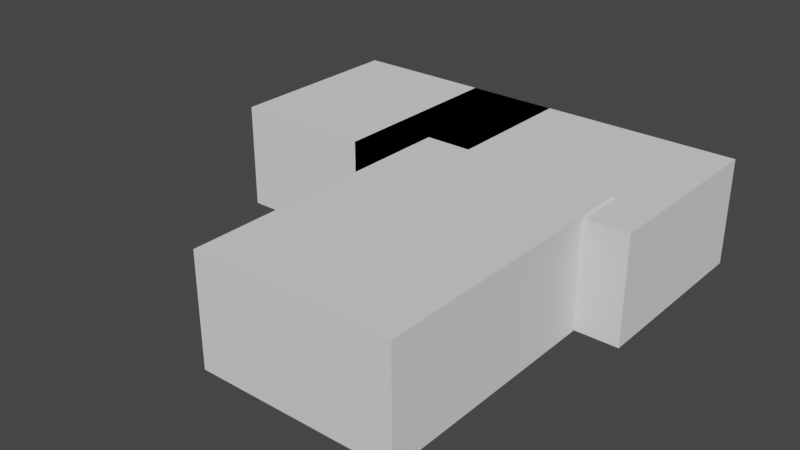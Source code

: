# Source: test2.blend  (saved by Blender 2.82.7; exported with 4.5.12 LTS)
import bpy
from mathutils import Matrix  # noqa: F401  (used for matrix-valued properties, if any)

bpy.ops.wm.read_factory_settings(use_empty=True)
scene = bpy.context.scene
scene.name = 'Scene'

# ---- collections
col_collection = bpy.data.collections.new('Collection'); scene.collection.children.link(col_collection)

# ---- world
world_world = bpy.data.worlds.new('World'); scene.world = world_world
world_world.use_nodes = True; world_world.node_tree.nodes.clear()
_N = world_world.node_tree.nodes; _L = world_world.node_tree.links
n0 = _N.new('ShaderNodeOutputWorld'); n0.name = 'World Output'; n0.location = (300, 300)
n1 = _N.new('ShaderNodeBackground'); n1.name = 'Background'; n1.location = (10, 300)
n1.inputs[0].default_value = (0.05088, 0.05088, 0.05088, 1.0)
_L.new(n1.outputs[0], n0.inputs[0])
n0.is_active_output = True
world_world.color = (0.05088, 0.05088, 0.05088)
world_world.use_sun_shadow = False
world_world.sun_shadow_jitter_overblur = 0.0

# ---- meshes
me_grid = bpy.data.meshes.new('Grid')
me_grid.from_pydata([(-1.0, -1.0, 0.0), (-0.7778, -1.0, 0.0), (-0.5556, -1.0, 0.0), (-0.3333, -1.0, 0.0), (-0.1111, -1.0, 0.0), (0.1111, -1.0, 0.0), (0.3333, -1.0, 0.0), (0.5556, -1.0, 0.0), (0.7778, -1.0, 0.0), (1.0, -1.0, 0.0), (-1.0, -0.7778, 0.0), (-0.7778, -0.7778, 0.0), (-0.5556, -0.7778, 0.0), (-0.3333, -0.7778, 0.0), (-0.1111, -0.7778, 0.0), (0.1111, -0.7778, 0.0), (0.3333, -0.7778, 0.0), (0.5556, -0.7778, 0.0), (0.7778, -0.7778, 0.0), (1.0, -0.7778, 0.0), (-1.0, -0.5556, 0.0), (-0.7778, -0.5556, 0.0), (-0.5556, -0.5556, 0.0), (-0.3333, -0.5556, 0.0), (-0.1111, -0.5556, 0.0), (0.1111, -0.5556, 0.0), (0.3333, -0.5556, 0.0), (0.5556, -0.5556, 0.0), (0.7778, -0.5556, 0.0), (1.0, -0.5556, 0.0), (-1.0, -0.3333, 0.0), (-0.7778, -0.3333, 0.0), (-0.5556, -0.3333, 0.0), (-0.3333, -0.3333, 0.0), (-0.1111, -0.3333, 0.0), (0.1111, -0.3333, 0.0), (0.3333, -0.3333, 0.0), (0.5556, -0.3333, 0.0), (0.7778, -0.3333, 0.0), (1.0, -0.3333, 0.0), (-1.0, -0.1111, 0.0), (-0.7778, -0.1111, 0.0), (-0.5556, -0.1111, 0.0), (-0.3333, -0.1111, 0.0), (0.3333, -0.1111, 0.0), (0.5556, -0.1111, 0.0), (0.7778, -0.1111, 0.0), (1.0, -0.1111, 0.0), (-1.0, 0.1111, 0.0), (-0.7778, 0.1111, 0.0), (-0.5556, 0.1111, 0.0), (-0.3333, 0.1111, 0.0), (-0.1111, 0.1111, 0.0), (0.1111, 0.1111, 0.0), (0.3333, 0.1111, 0.0), (0.5556, 0.1111, 0.0), (0.7778, 0.1111, 0.0), (1.0, 0.1111, 0.0), (-1.0, 0.3333, 0.0), (-0.7778, 0.3333, 0.0), (-0.5556, 0.3333, 0.0), (-0.3333, 0.3333, 0.0), (-0.1111, 0.3333, 0.0), (0.1111, 0.3333, 0.0), (0.3333, 0.3333, 0.0), (0.5556, 0.3333, 0.0), (0.7778, 0.3333, 0.0), (1.0, 0.3333, 0.0), (-1.0, 0.5556, 0.0), (-0.7778, 0.5556, 0.0), (-0.5556, 0.5556, 0.0), (-0.3333, 0.5556, 0.0), (-0.1111, 0.5556, 0.0), (0.1111, 0.5556, 0.0), (0.3333, 0.5556, 0.0), (0.5556, 0.5556, 0.0), (0.7778, 0.5556, 0.0), (1.0, 0.5556, 0.0), (-1.0, 0.7778, 0.0), (-0.7778, 0.7778, 0.0), (-0.5556, 0.7778, 0.0), (-0.3333, 0.7778, 0.0), (-0.1111, 0.7778, 0.0), (0.1111, 0.7778, 0.0), (0.3333, 0.7778, 0.0), (0.5556, 0.7778, 0.0), (0.7778, 0.7778, 0.0), (1.0, 0.7778, 0.0), (-1.0, 1.0, 0.0), (-0.7778, 1.0, 0.0), (-0.5556, 1.0, 0.0), (-0.3333, 1.0, 0.0), (-0.1111, 1.0, 0.0), (0.1111, 1.0, 0.0), (0.3333, 1.0, 0.0), (0.5556, 1.0, 0.0), (0.7778, 1.0, 0.0), (1.0, 1.0, 0.0), (-1.0, -1.0, 0.26), (-0.7778, -1.0, 0.26), (-0.5556, -1.0, 0.26), (-0.3333, -1.0, 0.26), (-0.1111, -1.0, 0.26), (0.1111, -1.0, 0.26), (0.3333, -1.0, 0.26), (0.5556, -1.0, 0.26), (0.7778, -1.0, 0.26), (1.0, -1.0, 0.26), (-1.0, -0.7778, 0.26), (1.0, -0.7778, 0.26), (-1.0, -0.5556, 0.26), (1.0, -0.5556, 0.26), (-1.0, -0.3333, 0.26), (1.0, -0.3333, 0.26), (-1.0, -0.1111, 0.26), (1.0, -0.1111, 0.26), (-1.0, 0.1111, 0.26), (1.0, 0.1111, 0.26), (-1.0, 0.3333, 0.26), (1.0, 0.3333, 0.26), (-1.0, 0.5556, 0.26), (1.0, 0.5556, 0.26), (-1.0, 0.7778, 0.26), (1.0, 0.7778, 0.26), (-1.0, 1.0, 0.26), (-0.7778, 1.0, 0.26), (-0.5556, 1.0, 0.26), (-0.3333, 1.0, 0.26), (-0.1111, 1.0, 0.26), (0.1111, 1.0, 0.26), (0.3333, 1.0, 0.26), (0.5556, 1.0, 0.26), (0.7778, 1.0, 0.26), (1.0, 1.0, 0.26), (-1.0, -1.0, 0.5099), (-0.7778, -1.0, 0.5099), (-0.5556, -1.0, 0.5099), (-0.3333, -1.0, 0.5099), (-0.1111, -1.0, 0.5099), (0.1111, -1.0, 0.5099), (0.3333, -1.0, 0.5099), (0.5556, -1.0, 0.5099), (0.7778, -1.0, 0.5099), (1.0, -1.0, 0.5099), (-1.0, -0.7778, 0.5099), (1.0, -0.7778, 0.5099), (-1.0, -0.5556, 0.5099), (1.0, -0.5556, 0.5099), (-1.0, -0.3333, 0.5099), (1.0, -0.3333, 0.5099), (-1.0, -0.1111, 0.5099), (1.0, -0.1111, 0.5099), (-1.0, 0.1111, 0.5099), (1.0, 0.1111, 0.5099), (-1.0, 0.3333, 0.5099), (1.0, 0.3333, 0.5099), (-1.0, 0.5556, 0.5099), (1.0, 0.5556, 0.5099), (-1.0, 0.7778, 0.5099), (1.0, 0.7778, 0.5099), (-1.0, 1.0, 0.5099), (-0.7778, 1.0, 0.5099), (-0.5556, 1.0, 0.5099), (-0.3333, 1.0, 0.5099), (-0.1111, 1.0, 0.5099), (0.1111, 1.0, 0.5099), (0.3333, 1.0, 0.5099), (0.5556, 1.0, 0.5099), (0.7778, 1.0, 0.5099), (1.0, 1.0, 0.5099), (1.116, -0.1111, 0.0), (1.116, 0.1111, 0.0), (1.116, -0.1111, 0.26), (1.116, 0.1111, 0.26), (0.1111, -0.3333, 0.13), (-0.1111, -0.3333, 0.13), (-0.1111, -0.1111, 0.0), (0.1111, -0.1111, 0.0)], [], [(0, 1, 11, 10), (1, 2, 12, 11), (2, 3, 13, 12), (3, 4, 14, 13), (4, 5, 15, 14), (5, 6, 16, 15), (6, 7, 17, 16), (7, 8, 18, 17), (8, 9, 19, 18), (10, 11, 21, 20), (11, 12, 22, 21), (12, 13, 23, 22), (13, 14, 24, 23), (14, 15, 25, 24), (15, 16, 26, 25), (16, 17, 27, 26), (17, 18, 28, 27), (18, 19, 29, 28), (20, 21, 31, 30), (21, 22, 32, 31), (22, 23, 33, 32), (23, 24, 34, 33), (24, 25, 35, 34), (25, 26, 36, 35), (26, 27, 37, 36), (27, 28, 38, 37), (28, 29, 39, 38), (30, 31, 41, 40), (31, 32, 42, 41), (32, 33, 43, 42), (33, 34, 176, 43), (35, 36, 44, 177), (36, 37, 45, 44), (37, 38, 46, 45), (38, 39, 47, 46), (40, 41, 49, 48), (41, 42, 50, 49), (42, 43, 51, 50), (43, 176, 52, 51), (176, 177, 53, 52), (177, 44, 54, 53), (44, 45, 55, 54), (45, 46, 56, 55), (46, 47, 57, 56), (48, 49, 59, 58), (49, 50, 60, 59), (50, 51, 61, 60), (51, 52, 62, 61), (52, 53, 63, 62), (53, 54, 64, 63), (54, 55, 65, 64), (55, 56, 66, 65), (56, 57, 67, 66), (58, 59, 69, 68), (59, 60, 70, 69), (60, 61, 71, 70), (61, 62, 72, 71), (62, 63, 73, 72), (63, 64, 74, 73), (64, 65, 75, 74), (65, 66, 76, 75), (66, 67, 77, 76), (68, 69, 79, 78), (69, 70, 80, 79), (70, 71, 81, 80), (71, 72, 82, 81), (72, 73, 83, 82), (73, 74, 84, 83), (74, 75, 85, 84), (75, 76, 86, 85), (76, 77, 87, 86), (78, 79, 89, 88), (79, 80, 90, 89), (80, 81, 91, 90), (81, 82, 92, 91), (82, 83, 93, 92), (83, 84, 94, 93), (84, 85, 95, 94), (85, 86, 96, 95), (86, 87, 97, 96), (93, 94, 130, 129), (30, 40, 114, 112), (19, 9, 107, 109), (5, 4, 102, 103), (0, 10, 108, 98), (78, 88, 124, 122), (67, 57, 117, 119), (94, 95, 131, 130), (1, 0, 98, 99), (10, 20, 110, 108), (88, 89, 125, 124), (58, 68, 120, 118), (47, 39, 113, 115), (6, 5, 103, 104), (95, 96, 132, 131), (97, 87, 123, 133), (2, 1, 99, 100), (89, 90, 126, 125), (40, 48, 116, 114), (96, 97, 133, 132), (29, 19, 109, 111), (7, 6, 104, 105), (77, 67, 119, 121), (90, 91, 127, 126), (20, 30, 112, 110), (3, 2, 100, 101), (68, 78, 122, 120), (91, 92, 128, 127), (115, 117, 173, 172), (8, 7, 105, 106), (4, 3, 101, 102), (92, 93, 129, 128), (48, 58, 118, 116), (39, 29, 111, 113), (87, 77, 121, 123), (9, 8, 106, 107), (104, 103, 139, 140), (131, 132, 168, 167), (119, 117, 153, 155), (105, 104, 140, 141), (133, 123, 159, 169), (118, 120, 156, 154), (106, 105, 141, 142), (132, 133, 169, 168), (121, 119, 155, 157), (107, 106, 142, 143), (120, 122, 158, 156), (109, 107, 143, 145), (123, 121, 157, 159), (108, 110, 146, 144), (122, 124, 160, 158), (111, 109, 145, 147), (124, 125, 161, 160), (110, 112, 148, 146), (98, 108, 144, 134), (125, 126, 162, 161), (113, 111, 147, 149), (99, 98, 134, 135), (126, 127, 163, 162), (112, 114, 150, 148), (100, 99, 135, 136), (127, 128, 164, 163), (115, 113, 149, 151), (101, 100, 136, 137), (128, 129, 165, 164), (114, 116, 152, 150), (102, 101, 137, 138), (129, 130, 166, 165), (117, 115, 151, 153), (103, 102, 138, 139), (130, 131, 167, 166), (116, 118, 154, 152), (117, 57, 171, 173), (47, 115, 172, 170), (57, 47, 170, 171), (175, 174, 177, 176), (34, 35, 174, 175)])
_uv = me_grid.uv_layers.new(name='UVMap')
_uv.uv.foreach_set('vector', [0.7565, 0.7565, 0.9935, 0.7565, 0.9935, 0.9935, 0.7565, 0.9935, 0.7565, 0.7565, 0.9935, 0.7565, 0.9935, 0.9935, 0.7565, 0.9935, 0.7565, 0.7565, 0.9935, 0.7565, 0.9935, 0.9935, 0.7565, 0.9935, 0.7565, 0.7565, 0.9935, 0.7565, 0.9935, 0.9935, 0.7565, 0.9935, 0.7565, 0.7565, 0.9935, 0.7565, 0.9935, 0.9935, 0.7565, 0.9935, 0.7565, 0.7565, 0.9935, 0.7565, 0.9935, 0.9935, 0.7565, 0.9935, 0.7565, 0.7565, 0.9935, 0.7565, 0.9935, 0.9935, 0.7565, 0.9935, 0.7565, 0.7565, 0.9935, 0.7565, 0.9935, 0.9935, 0.7565, 0.9935, 0.7565, 0.7565, 0.9935, 0.7565, 0.9935, 0.9935, 0.7565, 0.9935, 0.7565, 0.7565, 0.9935, 0.7565, 0.9935, 0.9935, 0.7565, 0.9935, 0.7565, 0.7565, 0.9935, 0.7565, 0.9935, 0.9935, 0.7565, 0.9935, 0.7565, 0.7565, 0.9935, 0.7565, 0.9935, 0.9935, 0.7565, 0.9935, 0.7565, 0.7565, 0.9935, 0.7565, 0.9935, 0.9935, 0.7565, 0.9935, 0.7565, 0.7565, 0.9935, 0.7565, 0.9935, 0.9935, 0.7565, 0.9935, 0.7565, 0.7565, 0.9935, 0.7565, 0.9935, 0.9935, 0.7565, 0.9935, 0.7565, 0.7565, 0.9935, 0.7565, 0.9935, 0.9935, 0.7565, 0.9935, 0.7565, 0.7565, 0.9935, 0.7565, 0.9935, 0.9935, 0.7565, 0.9935, 0.7565, 0.7565, 0.9935, 0.7565, 0.9935, 0.9935, 0.7565, 0.9935, 0.7565, 0.7565, 0.9935, 0.7565, 0.9935, 0.9935, 0.7565, 0.9935, 0.7565, 0.7565, 0.9935, 0.7565, 0.9935, 0.9935, 0.7565, 0.9935, 0.7565, 0.7565, 0.9935, 0.7565, 0.9935, 0.9935, 0.7565, 0.9935, 0.7565, 0.7565, 0.9935, 0.7565, 0.9935, 0.9935, 0.7565, 0.9935, 0.7565, 0.7565, 0.9935, 0.7565, 0.9935, 0.9935, 0.7565, 0.9935, 0.7565, 0.7565, 0.9935, 0.7565, 0.9935, 0.9935, 0.7565, 0.9935, 0.7565, 0.7565, 0.9935, 0.7565, 0.9935, 0.9935, 0.7565, 0.9935, 0.7565, 0.7565, 0.9935, 0.7565, 0.9935, 0.9935, 0.7565, 0.9935, 0.7565, 0.7565, 0.9935, 0.7565, 0.9935, 0.9935, 0.7565, 0.9935, 0.7565, 0.7565, 0.9935, 0.7565, 0.9935, 0.9935, 0.7565, 0.9935, 0.7565, 0.7565, 0.9935, 0.7565, 0.9935, 0.9935, 0.7565, 0.9935, 0.7565, 0.7565, 0.9935, 0.7565, 0.9935, 0.9935, 0.7565, 0.9935, 0.7565, 0.7565, 0.9935, 0.7565, 0.9935, 0.9935, 0.7565, 0.9935, 0.7565, 0.7565, 0.9935, 0.7565, 0.9935, 0.9935, 0.7565, 0.9935, 0.7565, 0.7565, 0.9935, 0.7565, 0.9935, 0.9935, 0.7565, 0.9935, 0.7565, 0.7565, 0.9935, 0.7565, 0.9935, 0.9935, 0.7565, 0.9935, 0.7565, 0.7565, 0.9935, 0.7565, 0.9935, 0.9935, 0.7565, 0.9935, 0.7565, 0.7565, 0.9935, 0.7565, 0.9935, 0.9935, 0.7565, 0.9935, 0.7565, 0.7565, 0.9935, 0.7565, 0.9935, 0.9935, 0.7565, 0.9935, 0.7565, 0.7565, 0.9935, 0.7565, 0.9935, 0.9935, 0.7565, 0.9935, 0.7565, 0.7565, 0.9935, 0.7565, 0.9935, 0.9935, 0.7565, 0.9935, 0.7565, 0.7565, 0.9935, 0.7565, 0.9935, 0.9935, 0.7565, 0.9935, 0.7565, 0.7565, 0.9935, 0.7565, 0.9935, 0.9935, 0.7565, 0.9935, 0.7565, 0.7565, 0.9935, 0.7565, 0.9935, 0.9935, 0.7565, 0.9935, 0.7565, 0.7565, 0.9935, 0.7565, 0.9935, 0.9935, 0.7565, 0.9935, 0.7565, 0.7565, 0.9935, 0.7565, 0.9935, 0.9935, 0.7565, 0.9935, 0.7565, 0.7565, 0.9935, 0.7565, 0.9935, 0.9935, 0.7565, 0.9935, 0.7565, 0.7565, 0.9935, 0.7565, 0.9935, 0.9935, 0.7565, 0.9935, 0.7565, 0.7565, 0.9935, 0.7565, 0.9935, 0.9935, 0.7565, 0.9935, 0.7565, 0.7565, 0.9935, 0.7565, 0.9935, 0.9935, 0.7565, 0.9935, 0.7565, 0.7565, 0.9935, 0.7565, 0.9935, 0.9935, 0.7565, 0.9935, 0.7565, 0.7565, 0.9935, 0.7565, 0.9935, 0.9935, 0.7565, 0.9935, 0.7565, 0.7565, 0.9935, 0.7565, 0.9935, 0.9935, 0.7565, 0.9935, 0.7565, 0.7565, 0.9935, 0.7565, 0.9935, 0.9935, 0.7565, 0.9935, 0.7565, 0.7565, 0.9935, 0.7565, 0.9935, 0.9935, 0.7565, 0.9935, 0.7565, 0.7565, 0.9935, 0.7565, 0.9935, 0.9935, 0.7565, 0.9935, 0.7565, 0.7565, 0.9935, 0.7565, 0.9935, 0.9935, 0.7565, 0.9935, 0.7565, 0.7565, 0.9935, 0.7565, 0.9935, 0.9935, 0.7565, 0.9935, 0.7565, 0.7565, 0.9935, 0.7565, 0.9935, 0.9935, 0.7565, 0.9935, 0.7565, 0.7565, 0.9935, 0.7565, 0.9935, 0.9935, 0.7565, 0.9935, 0.7565, 0.7565, 0.9935, 0.7565, 0.9935, 0.9935, 0.7565, 0.9935, 0.7565, 0.7565, 0.9935, 0.7565, 0.9935, 0.9935, 0.7565, 0.9935, 0.7565, 0.7565, 0.9935, 0.7565, 0.9935, 0.9935, 0.7565, 0.9935, 0.7565, 0.7565, 0.9935, 0.7565, 0.9935, 0.9935, 0.7565, 0.9935, 0.7565, 0.7565, 0.9935, 0.7565, 0.9935, 0.9935, 0.7565, 0.9935, 0.7565, 0.7565, 0.9935, 0.7565, 0.9935, 0.9935, 0.7565, 0.9935, 0.7565, 0.7565, 0.9935, 0.7565, 0.9935, 0.9935, 0.7565, 0.9935, 0.7565, 0.7565, 0.9935, 0.7565, 0.9935, 0.9935, 0.7565, 0.9935, 0.7565, 0.7565, 0.9935, 0.7565, 0.9935, 0.9935, 0.7565, 0.9935, 0.7565, 0.7565, 0.9935, 0.7565, 0.9935, 0.9935, 0.7565, 0.9935, 0.7565, 0.7565, 0.9935, 0.7565, 0.9935, 0.9935, 0.7565, 0.9935, 0.7565, 0.7565, 0.9935, 0.7565, 0.9935, 0.9935, 0.7565, 0.9935, 0.7565, 0.7565, 0.9935, 0.7565, 0.9935, 0.9935, 0.7565, 0.9935, 0.7565, 0.7565, 0.9935, 0.7565, 0.9935, 0.9935, 0.7565, 0.9935, 0.7565, 0.7565, 0.9935, 0.7565, 0.9935, 0.9935, 0.7565, 0.9935, 0.7565, 0.7565, 0.9935, 0.7565, 0.9935, 0.9935, 0.7565, 0.9935, 0.7565, 0.7565, 0.9935, 0.7565, 0.9935, 0.9935, 0.7565, 0.9935, 0.7565, 0.7565, 0.9935, 0.7565, 0.9935, 0.9935, 0.7565, 0.9935, 0.7565, 0.7565, 0.9935, 0.7565, 0.9935, 0.9935, 0.7565, 0.9935, 0.7565, 0.7565, 0.9935, 0.7565, 0.9935, 0.9935, 0.7565, 0.9935, 0.7565, 0.7565, 0.9935, 0.7565, 0.9935, 0.9935, 0.7565, 0.9935, 0.7565, 0.7565, 0.9935, 0.7565, 0.9935, 0.9935, 0.7565, 0.9935, 0.006488, 0.7565, 0.2435, 0.7565, 0.2435, 0.9935, 0.006488, 0.9935, 0.006488, 0.7565, 0.2435, 0.7565, 0.2435, 0.9935, 0.006488, 0.9935, 0.006488, 0.7565, 0.2435, 0.7565, 0.2435, 0.9935, 0.006488, 0.9935, 0.006488, 0.7565, 0.2435, 0.7565, 0.2435, 0.9935, 0.006488, 0.9935, 0.006488, 0.7565, 0.2435, 0.7565, 0.2435, 0.9935, 0.006488, 0.9935, 0.006488, 0.7565, 0.2435, 0.7565, 0.2435, 0.9935, 0.006488, 0.9935, 0.006488, 0.7565, 0.2435, 0.7565, 0.2435, 0.9935, 0.006488, 0.9935, 0.006488, 0.7565, 0.2435, 0.7565, 0.2435, 0.9935, 0.006488, 0.9935, 0.006488, 0.7565, 0.2435, 0.7565, 0.2435, 0.9935, 0.006488, 0.9935, 0.006488, 0.7565, 0.2435, 0.7565, 0.2435, 0.9935, 0.006488, 0.9935, 0.006488, 0.7565, 0.2435, 0.7565, 0.2435, 0.9935, 0.006488, 0.9935, 0.006488, 0.7565, 0.2435, 0.7565, 0.2435, 0.9935, 0.006488, 0.9935, 0.006488, 0.7565, 0.2435, 0.7565, 0.2435, 0.9935, 0.006488, 0.9935, 0.006488, 0.7565, 0.2435, 0.7565, 0.2435, 0.9935, 0.006488, 0.9935, 0.006488, 0.7565, 0.2435, 0.7565, 0.2435, 0.9935, 0.006488, 0.9935, 0.006488, 0.7565, 0.2435, 0.7565, 0.2435, 0.9935, 0.006488, 0.9935, 0.006488, 0.7565, 0.2435, 0.7565, 0.2435, 0.9935, 0.006488, 0.9935, 0.006488, 0.7565, 0.2435, 0.7565, 0.2435, 0.9935, 0.006488, 0.9935, 0.006488, 0.7565, 0.2435, 0.7565, 0.2435, 0.9935, 0.006488, 0.9935, 0.006488, 0.7565, 0.2435, 0.7565, 0.2435, 0.9935, 0.006488, 0.9935, 0.006488, 0.5065, 0.2435, 0.5065, 0.2435, 0.7435, 0.006488, 0.7435, 0.006488, 0.7565, 0.2435, 0.7565, 0.2435, 0.9935, 0.006488, 0.9935, 0.006488, 0.5065, 0.2435, 0.5065, 0.2435, 0.7435, 0.006488, 0.7435, 0.006488, 0.7565, 0.2435, 0.7565, 0.2435, 0.9935, 0.006488, 0.9935, 0.006488, 0.7565, 0.2435, 0.7565, 0.2435, 0.9935, 0.006488, 0.9935, 0.006488, 0.7565, 0.2435, 0.7565, 0.2435, 0.9935, 0.006488, 0.9935, 0.006488, 0.7565, 0.2435, 0.7565, 0.2435, 0.9935, 0.006488, 0.9935, 0.006488, 0.7565, 0.2435, 0.7565, 0.2435, 0.9935, 0.006488, 0.9935, 0.006488, 0.7565, 0.2435, 0.7565, 0.2435, 0.9935, 0.006488, 0.9935, 0.006488, 0.7565, 0.2435, 0.7565, 0.2435, 0.9935, 0.006488, 0.9935, 0.006488, 0.7565, 0.2435, 0.7565, 0.2435, 0.9935, 0.006488, 0.9935, 0.006488, 0.7565, 0.2435, 0.7565, 0.2435, 0.9935, 0.006488, 0.9935, 0.006488, 0.7565, 0.2435, 0.7565, 0.2435, 0.9935, 0.006488, 0.9935, 0.006488, 0.5065, 0.2435, 0.5065, 0.2435, 0.7435, 0.006488, 0.7435, 0.006488, 0.5065, 0.2435, 0.5065, 0.2435, 0.7435, 0.006488, 0.7435, 0.006488, 0.7565, 0.2435, 0.7565, 0.2435, 0.9935, 0.006488, 0.9935, 0.006488, 0.7565, 0.2435, 0.7565, 0.2435, 0.9935, 0.006488, 0.9935, 0.006488, 0.7565, 0.2435, 0.7565, 0.2435, 0.9935, 0.006488, 0.9935, 0.006488, 0.7565, 0.2435, 0.7565, 0.2435, 0.9935, 0.006488, 0.9935, 0.006488, 0.7565, 0.2435, 0.7565, 0.2435, 0.9935, 0.006488, 0.9935, 0.006488, 0.7565, 0.2435, 0.7565, 0.2435, 0.9935, 0.006488, 0.9935, 0.006488, 0.7565, 0.2435, 0.7565, 0.2435, 0.9935, 0.006488, 0.9935, 0.006488, 0.7565, 0.2435, 0.7565, 0.2435, 0.9935, 0.006488, 0.9935, 0.006488, 0.7565, 0.2435, 0.7565, 0.2435, 0.9935, 0.006488, 0.9935, 0.006488, 0.5065, 0.2435, 0.5065, 0.2435, 0.7435, 0.006488, 0.7435, 0.006488, 0.7565, 0.2435, 0.7565, 0.2435, 0.9935, 0.006488, 0.9935, 0.006488, 0.7565, 0.2435, 0.7565, 0.2435, 0.9935, 0.006488, 0.9935, 0.006488, 0.7565, 0.2435, 0.7565, 0.2435, 0.9935, 0.006488, 0.9935, 0.006488, 0.5065, 0.2435, 0.5065, 0.2435, 0.7435, 0.006488, 0.7435, 0.006488, 0.7565, 0.2435, 0.7565, 0.2435, 0.9935, 0.006488, 0.9935, 0.006488, 0.7565, 0.2435, 0.7565, 0.2435, 0.9935, 0.006488, 0.9935, 0.006488, 0.5065, 0.2435, 0.5065, 0.2435, 0.7435, 0.006488, 0.7435, 0.006488, 0.7565, 0.2435, 0.7565, 0.2435, 0.9935, 0.006488, 0.9935, 0.006488, 0.7565, 0.2435, 0.7565, 0.2435, 0.9935, 0.006488, 0.9935, 0.006488, 0.7565, 0.2435, 0.7565, 0.2435, 0.9935, 0.006488, 0.9935, 0.006488, 0.7565, 0.2435, 0.7565, 0.2435, 0.9935, 0.006488, 0.9935, 0.006488, 0.5065, 0.2435, 0.5065, 0.2435, 0.7435, 0.006488, 0.7435, 0.006488, 0.7565, 0.2435, 0.7565, 0.2435, 0.9935, 0.006488, 0.9935, 0.006488, 0.7565, 0.2435, 0.7565, 0.2435, 0.9935, 0.006488, 0.9935, 0.006488, 0.7565, 0.2435, 0.7565, 0.2435, 0.9935, 0.006488, 0.9935, 0.006488, 0.7565, 0.2435, 0.7565, 0.2435, 0.9935, 0.006488, 0.9935, 0.006488, 0.7565, 0.2435, 0.7565, 0.2435, 0.9935, 0.006488, 0.9935, 0.006488, 0.7565, 0.2435, 0.7565, 0.2435, 0.9935, 0.006488, 0.9935, 0.006488, 0.7565, 0.2435, 0.7565, 0.2435, 0.9935, 0.006488, 0.9935, 0.006488, 0.7565, 0.2435, 0.7565, 0.2435, 0.9935, 0.006488, 0.9935, 0.006488, 0.7565, 0.2435, 0.7565, 0.2435, 0.9935, 0.006488, 0.9935, 0.006488, 0.7565, 0.2435, 0.7565, 0.2435, 0.9935, 0.006488, 0.9935, 0.006488, 0.7565, 0.2435, 0.7565, 0.2435, 0.9935, 0.006488, 0.9935, 0.006488, 0.7565, 0.2435, 0.7565, 0.2435, 0.9935, 0.006488, 0.9935, 0.006488, 0.7565, 0.2435, 0.7565, 0.2435, 0.9935, 0.006488, 0.9935, 0.006488, 0.7565, 0.2435, 0.7565, 0.2435, 0.9935, 0.006488, 0.9935, 0.006488, 0.7565, 0.2435, 0.7565, 0.2435, 0.9935, 0.006488, 0.9935, 0.006488, 0.7565, 0.2435, 0.7565, 0.2435, 0.9935, 0.006488, 0.9935, 0.006488, 0.7565, 0.2435, 0.7565, 0.2435, 0.9935, 0.006488, 0.9935, 0.006488, 0.7565, 0.2435, 0.7565, 0.2435, 0.9935, 0.006488, 0.9935, 0.7565, 0.7565, 0.9935, 0.7565, 0.9935, 0.9935, 0.7565, 0.9935, 0.7565, 0.9935, 0.9935, 0.9935, 0.9935, 0.9935, 0.7565, 0.9935])
me_grid.use_remesh_fix_poles = True
me_grid.use_remesh_preserve_attributes = False
me_grid.use_mirror_vertex_groups = False
me_grid.update()
me_grid_001 = bpy.data.meshes.new('Grid.001')
me_grid_001.from_pydata([(-1.0, -1.0, 0.0), (-0.7778, -1.0, 0.0), (-0.5556, -1.0, 0.0), (-0.3333, -1.0, 0.0), (-0.1111, -1.0, 0.0), (0.1111, -1.0, 0.0), (0.3333, -1.0, 0.0), (0.5556, -1.0, 0.0), (0.7778, -1.0, 0.0), (1.0, -1.0, 0.0), (-1.0, -0.7778, 0.0), (-0.7778, -0.7778, 0.0), (-0.5556, -0.7778, 0.0), (-0.3333, -0.7778, 0.0), (-0.1111, -0.7778, 0.0), (0.1111, -0.7778, 0.0), (0.3333, -0.7778, 0.0), (0.5556, -0.7778, 0.0), (0.7778, -0.7778, 0.0), (1.0, -0.7778, 0.0), (-1.0, -0.5556, 0.0), (-0.7778, -0.5556, 0.0), (-0.5556, -0.5556, 0.0), (-0.3333, -0.5556, 0.0), (-0.1111, -0.5556, 0.0), (0.1111, -0.5556, 0.0), (0.3333, -0.5556, 0.0), (0.5556, -0.5556, 0.0), (0.7778, -0.5556, 0.0), (1.0, -0.5556, 0.0), (-1.0, -0.3333, 0.0), (-0.7778, -0.3333, 0.0), (-0.5556, -0.3333, 0.0), (-0.3333, -0.3333, 0.0), (-0.1111, -0.3333, 0.0), (0.1111, -0.3333, 0.0), (0.3333, -0.3333, 0.0), (0.5556, -0.3333, 0.0), (0.7778, -0.3333, 0.0), (1.0, -0.3333, 0.0), (-1.0, -0.1111, 0.0), (-0.7778, -0.1111, 0.0), (-0.5556, -0.1111, 0.0), (-0.3333, -0.1111, 0.0), (-0.1111, -0.1111, 0.0), (0.1111, -0.1111, 0.0), (0.3333, -0.1111, 0.0), (0.5556, -0.1111, 0.0), (0.7778, -0.1111, 0.0), (1.0, -0.1111, 0.0), (-1.0, 0.1111, 0.0), (-0.7778, 0.1111, 0.0), (-0.5556, 0.1111, 0.0), (-0.3333, 0.1111, 0.0), (-0.1111, 0.1111, 0.0), (0.1111, 0.1111, 0.0), (0.3333, 0.1111, 0.0), (0.5556, 0.1111, 0.0), (0.7778, 0.1111, 0.0), (1.0, 0.1111, 0.0), (-1.0, 0.3333, 0.0), (-0.7778, 0.3333, 0.0), (-0.5556, 0.3333, 0.0), (-0.3333, 0.3333, 0.0), (-0.1111, 0.3333, 0.0), (0.1111, 0.3333, 0.0), (0.3333, 0.3333, 0.0), (0.5556, 0.3333, 0.0), (0.7778, 0.3333, 0.0), (1.0, 0.3333, 0.0), (-1.0, 0.5556, 0.0), (-0.7778, 0.5556, 0.0), (-0.5556, 0.5556, 0.0), (-0.3333, 0.5556, 0.0), (-0.1111, 0.5556, 0.0), (0.1111, 0.5556, 0.0), (0.3333, 0.5556, 0.0), (0.5556, 0.5556, 0.0), (0.7778, 0.5556, 0.0), (1.0, 0.5556, 0.0), (-1.0, 0.7778, 0.0), (-0.7778, 0.7778, 0.0), (-0.5556, 0.7778, 0.0), (-0.3333, 0.7778, 0.0), (-0.1111, 0.7778, 0.0), (0.1111, 0.7778, 0.0), (0.3333, 0.7778, 0.0), (0.5556, 0.7778, 0.0), (0.7778, 0.7778, 0.0), (1.0, 0.7778, 0.0), (-1.0, 1.0, 0.0), (-0.7778, 1.0, 0.0), (-0.5556, 1.0, 0.0), (-0.3333, 1.0, 0.0), (-0.1111, 1.0, 0.0), (0.1111, 1.0, 0.0), (0.3333, 1.0, 0.0), (0.5556, 1.0, 0.0), (0.7778, 1.0, 0.0), (1.0, 1.0, 0.0), (-1.0, -1.0, 0.26), (-0.7778, -1.0, 0.26), (-0.5556, -1.0, 0.26), (-0.3333, -1.0, 0.26), (-0.1111, -1.0, 0.26), (0.1111, -1.0, 0.26), (0.3333, -1.0, 0.26), (0.5556, -1.0, 0.26), (0.7778, -1.0, 0.26), (1.0, -1.0, 0.26), (-1.0, -0.7778, 0.26), (1.0, -0.7778, 0.26), (-1.0, -0.5556, 0.26), (1.0, -0.5556, 0.26), (-1.0, -0.3333, 0.26), (1.0, -0.3333, 0.26), (-1.0, -0.1111, 0.26), (1.0, -0.1111, 0.26), (-1.0, 0.1111, 0.26), (1.0, 0.1111, 0.26), (-1.0, 0.3333, 0.26), (1.0, 0.3333, 0.26), (-1.0, 0.5556, 0.26), (1.0, 0.5556, 0.26), (-1.0, 0.7778, 0.26), (1.0, 0.7778, 0.26), (-1.0, 1.0, 0.26), (-0.7778, 1.0, 0.26), (-0.5556, 1.0, 0.26), (-0.3333, 1.0, 0.26), (-0.1111, 1.0, 0.26), (0.1111, 1.0, 0.26), (0.3333, 1.0, 0.26), (0.5556, 1.0, 0.26), (0.7778, 1.0, 0.26), (1.0, 1.0, 0.26), (-1.0, -1.0, 0.5099), (-0.7778, -1.0, 0.5099), (-0.5556, -1.0, 0.5099), (-0.3333, -1.0, 0.5099), (-0.1111, -1.0, 0.5099), (0.1111, -1.0, 0.5099), (0.3333, -1.0, 0.5099), (0.5556, -1.0, 0.5099), (0.7778, -1.0, 0.5099), (1.0, -1.0, 0.5099), (-1.0, -0.7778, 0.5099), (1.0, -0.7778, 0.5099), (-1.0, -0.5556, 0.5099), (1.0, -0.5556, 0.5099), (-1.0, -0.3333, 0.5099), (1.0, -0.3333, 0.5099), (-1.0, -0.1111, 0.5099), (1.0, -0.1111, 0.5099), (-1.0, 0.1111, 0.5099), (1.0, 0.1111, 0.5099), (-1.0, 0.3333, 0.5099), (1.0, 0.3333, 0.5099), (-1.0, 0.5556, 0.5099), (1.0, 0.5556, 0.5099), (-1.0, 0.7778, 0.5099), (1.0, 0.7778, 0.5099), (-1.0, 1.0, 0.5099), (-0.7778, 1.0, 0.5099), (-0.5556, 1.0, 0.5099), (-0.3333, 1.0, 0.5099), (-0.1111, 1.0, 0.5099), (0.1111, 1.0, 0.5099), (0.3333, 1.0, 0.5099), (0.5556, 1.0, 0.5099), (0.7778, 1.0, 0.5099), (1.0, 1.0, 0.5099), (-1.095, 0.1111, 0.0), (-1.095, -0.1111, 0.0), (-1.095, 0.1111, 0.26), (-1.095, -0.1111, 0.26), (-0.1111, -1.051, 0.0), (0.1111, -1.051, 0.0), (-0.1111, -1.051, 0.26), (0.1111, -1.051, 0.26)], [], [(0, 1, 11, 10), (1, 2, 12, 11), (2, 3, 13, 12), (3, 4, 14, 13), (4, 5, 15, 14), (5, 6, 16, 15), (6, 7, 17, 16), (7, 8, 18, 17), (8, 9, 19, 18), (10, 11, 21, 20), (11, 12, 22, 21), (12, 13, 23, 22), (13, 14, 24, 23), (14, 15, 25, 24), (15, 16, 26, 25), (16, 17, 27, 26), (17, 18, 28, 27), (18, 19, 29, 28), (20, 21, 31, 30), (21, 22, 32, 31), (22, 23, 33, 32), (23, 24, 34, 33), (24, 25, 35, 34), (25, 26, 36, 35), (26, 27, 37, 36), (27, 28, 38, 37), (28, 29, 39, 38), (30, 31, 41, 40), (31, 32, 42, 41), (32, 33, 43, 42), (33, 34, 44, 43), (34, 35, 45, 44), (35, 36, 46, 45), (36, 37, 47, 46), (37, 38, 48, 47), (38, 39, 49, 48), (40, 41, 51, 50), (41, 42, 52, 51), (42, 43, 53, 52), (43, 44, 54, 53), (44, 45, 55, 54), (45, 46, 56, 55), (46, 47, 57, 56), (47, 48, 58, 57), (48, 49, 59, 58), (50, 51, 61, 60), (51, 52, 62, 61), (52, 53, 63, 62), (53, 54, 64, 63), (54, 55, 65, 64), (55, 56, 66, 65), (56, 57, 67, 66), (57, 58, 68, 67), (58, 59, 69, 68), (60, 61, 71, 70), (61, 62, 72, 71), (62, 63, 73, 72), (63, 64, 74, 73), (64, 65, 75, 74), (65, 66, 76, 75), (66, 67, 77, 76), (67, 68, 78, 77), (68, 69, 79, 78), (70, 71, 81, 80), (71, 72, 82, 81), (72, 73, 83, 82), (73, 74, 84, 83), (74, 75, 85, 84), (75, 76, 86, 85), (76, 77, 87, 86), (77, 78, 88, 87), (78, 79, 89, 88), (80, 81, 91, 90), (81, 82, 92, 91), (82, 83, 93, 92), (83, 84, 94, 93), (84, 85, 95, 94), (85, 86, 96, 95), (86, 87, 97, 96), (87, 88, 98, 97), (88, 89, 99, 98), (95, 96, 132, 131), (30, 40, 116, 114), (19, 9, 109, 111), (5, 4, 176, 177), (0, 10, 110, 100), (80, 90, 126, 124), (69, 59, 119, 121), (96, 97, 133, 132), (1, 0, 100, 101), (10, 20, 112, 110), (90, 91, 127, 126), (60, 70, 122, 120), (49, 39, 115, 117), (6, 5, 105, 106), (97, 98, 134, 133), (99, 89, 125, 135), (2, 1, 101, 102), (91, 92, 128, 127), (118, 116, 175, 174), (98, 99, 135, 134), (29, 19, 111, 113), (7, 6, 106, 107), (79, 69, 121, 123), (92, 93, 129, 128), (20, 30, 114, 112), (3, 2, 102, 103), (70, 80, 124, 122), (93, 94, 130, 129), (59, 49, 117, 119), (8, 7, 107, 108), (4, 3, 103, 104), (94, 95, 131, 130), (50, 60, 120, 118), (39, 29, 113, 115), (89, 79, 123, 125), (9, 8, 108, 109), (106, 105, 141, 142), (133, 134, 170, 169), (121, 119, 155, 157), (107, 106, 142, 143), (135, 125, 161, 171), (120, 122, 158, 156), (108, 107, 143, 144), (134, 135, 171, 170), (123, 121, 157, 159), (109, 108, 144, 145), (122, 124, 160, 158), (111, 109, 145, 147), (125, 123, 159, 161), (110, 112, 148, 146), (124, 126, 162, 160), (113, 111, 147, 149), (126, 127, 163, 162), (112, 114, 150, 148), (100, 110, 146, 136), (127, 128, 164, 163), (115, 113, 149, 151), (101, 100, 136, 137), (128, 129, 165, 164), (114, 116, 152, 150), (102, 101, 137, 138), (129, 130, 166, 165), (117, 115, 151, 153), (103, 102, 138, 139), (130, 131, 167, 166), (116, 118, 154, 152), (104, 103, 139, 140), (131, 132, 168, 167), (119, 117, 153, 155), (105, 104, 140, 141), (132, 133, 169, 168), (118, 120, 156, 154), (116, 40, 173, 175), (40, 50, 172, 173), (50, 118, 174, 172), (105, 5, 177, 179), (104, 105, 179, 178), (4, 104, 178, 176)])
_uv = me_grid_001.uv_layers.new(name='UVMap')
_uv.uv.foreach_set('vector', [0.2565, 0.7565, 0.4935, 0.7565, 0.4935, 0.9935, 0.2565, 0.9935, 0.2565, 0.7565, 0.4935, 0.7565, 0.4935, 0.9935, 0.2565, 0.9935, 0.2565, 0.7565, 0.4935, 0.7565, 0.4935, 0.9935, 0.2565, 0.9935, 0.2565, 0.7565, 0.4935, 0.7565, 0.4935, 0.9935, 0.2565, 0.9935, 0.2565, 0.7565, 0.4935, 0.7565, 0.4935, 0.9935, 0.2565, 0.9935, 0.2565, 0.7565, 0.4935, 0.7565, 0.4935, 0.9935, 0.2565, 0.9935, 0.2565, 0.7565, 0.4935, 0.7565, 0.4935, 0.9935, 0.2565, 0.9935, 0.2565, 0.7565, 0.4935, 0.7565, 0.4935, 0.9935, 0.2565, 0.9935, 0.2565, 0.7565, 0.4935, 0.7565, 0.4935, 0.9935, 0.2565, 0.9935, 0.2565, 0.7565, 0.4935, 0.7565, 0.4935, 0.9935, 0.2565, 0.9935, 0.2565, 0.7565, 0.4935, 0.7565, 0.4935, 0.9935, 0.2565, 0.9935, 0.2565, 0.7565, 0.4935, 0.7565, 0.4935, 0.9935, 0.2565, 0.9935, 0.2565, 0.7565, 0.4935, 0.7565, 0.4935, 0.9935, 0.2565, 0.9935, 0.2565, 0.7565, 0.4935, 0.7565, 0.4935, 0.9935, 0.2565, 0.9935, 0.2565, 0.7565, 0.4935, 0.7565, 0.4935, 0.9935, 0.2565, 0.9935, 0.2565, 0.7565, 0.4935, 0.7565, 0.4935, 0.9935, 0.2565, 0.9935, 0.2565, 0.7565, 0.4935, 0.7565, 0.4935, 0.9935, 0.2565, 0.9935, 0.2565, 0.7565, 0.4935, 0.7565, 0.4935, 0.9935, 0.2565, 0.9935, 0.2565, 0.7565, 0.4935, 0.7565, 0.4935, 0.9935, 0.2565, 0.9935, 0.2565, 0.7565, 0.4935, 0.7565, 0.4935, 0.9935, 0.2565, 0.9935, 0.2565, 0.7565, 0.4935, 0.7565, 0.4935, 0.9935, 0.2565, 0.9935, 0.2565, 0.7565, 0.4935, 0.7565, 0.4935, 0.9935, 0.2565, 0.9935, 0.2565, 0.7565, 0.4935, 0.7565, 0.4935, 0.9935, 0.2565, 0.9935, 0.2565, 0.7565, 0.4935, 0.7565, 0.4935, 0.9935, 0.2565, 0.9935, 0.2565, 0.7565, 0.4935, 0.7565, 0.4935, 0.9935, 0.2565, 0.9935, 0.2565, 0.7565, 0.4935, 0.7565, 0.4935, 0.9935, 0.2565, 0.9935, 0.2565, 0.7565, 0.4935, 0.7565, 0.4935, 0.9935, 0.2565, 0.9935, 0.2565, 0.7565, 0.4935, 0.7565, 0.4935, 0.9935, 0.2565, 0.9935, 0.2565, 0.7565, 0.4935, 0.7565, 0.4935, 0.9935, 0.2565, 0.9935, 0.2565, 0.7565, 0.4935, 0.7565, 0.4935, 0.9935, 0.2565, 0.9935, 0.2565, 0.7565, 0.4935, 0.7565, 0.4935, 0.9935, 0.2565, 0.9935, 0.2565, 0.7565, 0.4935, 0.7565, 0.4935, 0.9935, 0.2565, 0.9935, 0.2565, 0.7565, 0.4935, 0.7565, 0.4935, 0.9935, 0.2565, 0.9935, 0.2565, 0.7565, 0.4935, 0.7565, 0.4935, 0.9935, 0.2565, 0.9935, 0.2565, 0.7565, 0.4935, 0.7565, 0.4935, 0.9935, 0.2565, 0.9935, 0.2565, 0.7565, 0.4935, 0.7565, 0.4935, 0.9935, 0.2565, 0.9935, 0.2565, 0.7565, 0.4935, 0.7565, 0.4935, 0.9935, 0.2565, 0.9935, 0.2565, 0.7565, 0.4935, 0.7565, 0.4935, 0.9935, 0.2565, 0.9935, 0.2565, 0.7565, 0.4935, 0.7565, 0.4935, 0.9935, 0.2565, 0.9935, 0.2565, 0.7565, 0.4935, 0.7565, 0.4935, 0.9935, 0.2565, 0.9935, 0.2565, 0.7565, 0.4935, 0.7565, 0.4935, 0.9935, 0.2565, 0.9935, 0.2565, 0.7565, 0.4935, 0.7565, 0.4935, 0.9935, 0.2565, 0.9935, 0.2565, 0.7565, 0.4935, 0.7565, 0.4935, 0.9935, 0.2565, 0.9935, 0.2565, 0.7565, 0.4935, 0.7565, 0.4935, 0.9935, 0.2565, 0.9935, 0.2565, 0.7565, 0.4935, 0.7565, 0.4935, 0.9935, 0.2565, 0.9935, 0.2565, 0.7565, 0.4935, 0.7565, 0.4935, 0.9935, 0.2565, 0.9935, 0.2565, 0.7565, 0.4935, 0.7565, 0.4935, 0.9935, 0.2565, 0.9935, 0.2565, 0.7565, 0.4935, 0.7565, 0.4935, 0.9935, 0.2565, 0.9935, 0.2565, 0.7565, 0.4935, 0.7565, 0.4935, 0.9935, 0.2565, 0.9935, 0.2565, 0.7565, 0.4935, 0.7565, 0.4935, 0.9935, 0.2565, 0.9935, 0.2565, 0.7565, 0.4935, 0.7565, 0.4935, 0.9935, 0.2565, 0.9935, 0.2565, 0.7565, 0.4935, 0.7565, 0.4935, 0.9935, 0.2565, 0.9935, 0.2565, 0.7565, 0.4935, 0.7565, 0.4935, 0.9935, 0.2565, 0.9935, 0.2565, 0.7565, 0.4935, 0.7565, 0.4935, 0.9935, 0.2565, 0.9935, 0.2565, 0.7565, 0.4935, 0.7565, 0.4935, 0.9935, 0.2565, 0.9935, 0.2565, 0.7565, 0.4935, 0.7565, 0.4935, 0.9935, 0.2565, 0.9935, 0.2565, 0.7565, 0.4935, 0.7565, 0.4935, 0.9935, 0.2565, 0.9935, 0.2565, 0.7565, 0.4935, 0.7565, 0.4935, 0.9935, 0.2565, 0.9935, 0.2565, 0.7565, 0.4935, 0.7565, 0.4935, 0.9935, 0.2565, 0.9935, 0.2565, 0.7565, 0.4935, 0.7565, 0.4935, 0.9935, 0.2565, 0.9935, 0.2565, 0.7565, 0.4935, 0.7565, 0.4935, 0.9935, 0.2565, 0.9935, 0.2565, 0.7565, 0.4935, 0.7565, 0.4935, 0.9935, 0.2565, 0.9935, 0.2565, 0.7565, 0.4935, 0.7565, 0.4935, 0.9935, 0.2565, 0.9935, 0.2565, 0.7565, 0.4935, 0.7565, 0.4935, 0.9935, 0.2565, 0.9935, 0.2565, 0.7565, 0.4935, 0.7565, 0.4935, 0.9935, 0.2565, 0.9935, 0.2565, 0.7565, 0.4935, 0.7565, 0.4935, 0.9935, 0.2565, 0.9935, 0.2565, 0.7565, 0.4935, 0.7565, 0.4935, 0.9935, 0.2565, 0.9935, 0.2565, 0.7565, 0.4935, 0.7565, 0.4935, 0.9935, 0.2565, 0.9935, 0.2565, 0.7565, 0.4935, 0.7565, 0.4935, 0.9935, 0.2565, 0.9935, 0.2565, 0.7565, 0.4935, 0.7565, 0.4935, 0.9935, 0.2565, 0.9935, 0.2565, 0.7565, 0.4935, 0.7565, 0.4935, 0.9935, 0.2565, 0.9935, 0.2565, 0.7565, 0.4935, 0.7565, 0.4935, 0.9935, 0.2565, 0.9935, 0.2565, 0.7565, 0.4935, 0.7565, 0.4935, 0.9935, 0.2565, 0.9935, 0.2565, 0.7565, 0.4935, 0.7565, 0.4935, 0.9935, 0.2565, 0.9935, 0.2565, 0.7565, 0.4935, 0.7565, 0.4935, 0.9935, 0.2565, 0.9935, 0.2565, 0.7565, 0.4935, 0.7565, 0.4935, 0.9935, 0.2565, 0.9935, 0.2565, 0.7565, 0.4935, 0.7565, 0.4935, 0.9935, 0.2565, 0.9935, 0.2565, 0.7565, 0.4935, 0.7565, 0.4935, 0.9935, 0.2565, 0.9935, 0.2565, 0.7565, 0.4935, 0.7565, 0.4935, 0.9935, 0.2565, 0.9935, 0.2565, 0.7565, 0.4935, 0.7565, 0.4935, 0.9935, 0.2565, 0.9935, 0.2565, 0.7565, 0.4935, 0.7565, 0.4935, 0.9935, 0.2565, 0.9935, 0.006488, 0.7565, 0.2435, 0.7565, 0.2435, 0.9935, 0.006488, 0.9935, 0.006488, 0.7565, 0.2435, 0.7565, 0.2435, 0.9935, 0.006488, 0.9935, 0.006488, 0.7565, 0.2435, 0.7565, 0.2435, 0.9935, 0.006488, 0.9935, 0.2435, 0.7565, 0.006488, 0.7565, 0.006488, 0.7565, 0.2435, 0.7565, 0.006488, 0.7565, 0.2435, 0.7565, 0.2435, 0.9935, 0.006488, 0.9935, 0.006488, 0.7565, 0.2435, 0.7565, 0.2435, 0.9935, 0.006488, 0.9935, 0.006488, 0.7565, 0.2435, 0.7565, 0.2435, 0.9935, 0.006488, 0.9935, 0.006488, 0.7565, 0.2435, 0.7565, 0.2435, 0.9935, 0.006488, 0.9935, 0.006488, 0.7565, 0.2435, 0.7565, 0.2435, 0.9935, 0.006488, 0.9935, 0.006488, 0.7565, 0.2435, 0.7565, 0.2435, 0.9935, 0.006488, 0.9935, 0.006488, 0.7565, 0.2435, 0.7565, 0.2435, 0.9935, 0.006488, 0.9935, 0.006488, 0.7565, 0.2435, 0.7565, 0.2435, 0.9935, 0.006488, 0.9935, 0.006488, 0.7565, 0.2435, 0.7565, 0.2435, 0.9935, 0.006488, 0.9935, 0.006488, 0.7565, 0.2435, 0.7565, 0.2435, 0.9935, 0.006488, 0.9935, 0.006488, 0.7565, 0.2435, 0.7565, 0.2435, 0.9935, 0.006488, 0.9935, 0.006488, 0.7565, 0.2435, 0.7565, 0.2435, 0.9935, 0.006488, 0.9935, 0.006488, 0.7565, 0.2435, 0.7565, 0.2435, 0.9935, 0.006488, 0.9935, 0.006488, 0.7565, 0.2435, 0.7565, 0.2435, 0.9935, 0.006488, 0.9935, 0.006488, 0.7565, 0.2435, 0.7565, 0.2435, 0.9935, 0.006488, 0.9935, 0.006488, 0.7565, 0.2435, 0.7565, 0.2435, 0.9935, 0.006488, 0.9935, 0.006488, 0.7565, 0.2435, 0.7565, 0.2435, 0.9935, 0.006488, 0.9935, 0.006488, 0.7565, 0.2435, 0.7565, 0.2435, 0.9935, 0.006488, 0.9935, 0.006488, 0.7565, 0.2435, 0.7565, 0.2435, 0.9935, 0.006488, 0.9935, 0.006488, 0.7565, 0.2435, 0.7565, 0.2435, 0.9935, 0.006488, 0.9935, 0.006488, 0.7565, 0.2435, 0.7565, 0.2435, 0.9935, 0.006488, 0.9935, 0.006488, 0.7565, 0.2435, 0.7565, 0.2435, 0.9935, 0.006488, 0.9935, 0.006488, 0.7565, 0.2435, 0.7565, 0.2435, 0.9935, 0.006488, 0.9935, 0.006488, 0.7565, 0.2435, 0.7565, 0.2435, 0.9935, 0.006488, 0.9935, 0.006488, 0.7565, 0.2435, 0.7565, 0.2435, 0.9935, 0.006488, 0.9935, 0.006488, 0.7565, 0.2435, 0.7565, 0.2435, 0.9935, 0.006488, 0.9935, 0.006488, 0.7565, 0.2435, 0.7565, 0.2435, 0.9935, 0.006488, 0.9935, 0.006488, 0.7565, 0.2435, 0.7565, 0.2435, 0.9935, 0.006488, 0.9935, 0.006488, 0.7565, 0.2435, 0.7565, 0.2435, 0.9935, 0.006488, 0.9935, 0.006488, 0.7565, 0.2435, 0.7565, 0.2435, 0.9935, 0.006488, 0.9935, 0.006488, 0.7565, 0.2435, 0.7565, 0.2435, 0.9935, 0.006488, 0.9935, 0.006488, 0.7565, 0.2435, 0.7565, 0.2435, 0.9935, 0.006488, 0.9935, 0.006488, 0.7565, 0.2435, 0.7565, 0.2435, 0.9935, 0.006488, 0.9935, 0.006488, 0.7565, 0.2435, 0.7565, 0.2435, 0.9935, 0.006488, 0.9935, 0.006488, 0.7565, 0.2435, 0.7565, 0.2435, 0.9935, 0.006488, 0.9935, 0.006488, 0.7565, 0.2435, 0.7565, 0.2435, 0.9935, 0.006488, 0.9935, 0.006488, 0.7565, 0.2435, 0.7565, 0.2435, 0.9935, 0.006488, 0.9935, 0.006488, 0.7565, 0.2435, 0.7565, 0.2435, 0.9935, 0.006488, 0.9935, 0.006488, 0.7565, 0.2435, 0.7565, 0.2435, 0.9935, 0.006488, 0.9935, 0.006488, 0.7565, 0.2435, 0.7565, 0.2435, 0.9935, 0.006488, 0.9935, 0.006488, 0.7565, 0.2435, 0.7565, 0.2435, 0.9935, 0.006488, 0.9935, 0.006488, 0.7565, 0.2435, 0.7565, 0.2435, 0.9935, 0.006488, 0.9935, 0.006488, 0.7565, 0.2435, 0.7565, 0.2435, 0.9935, 0.006488, 0.9935, 0.006488, 0.7565, 0.2435, 0.7565, 0.2435, 0.9935, 0.006488, 0.9935, 0.006488, 0.7565, 0.2435, 0.7565, 0.2435, 0.9935, 0.006488, 0.9935, 0.006488, 0.7565, 0.2435, 0.7565, 0.2435, 0.9935, 0.006488, 0.9935, 0.006488, 0.7565, 0.2435, 0.7565, 0.2435, 0.9935, 0.006488, 0.9935, 0.006488, 0.7565, 0.2435, 0.7565, 0.2435, 0.9935, 0.006488, 0.9935, 0.006488, 0.7565, 0.2435, 0.7565, 0.2435, 0.9935, 0.006488, 0.9935, 0.006488, 0.7565, 0.2435, 0.7565, 0.2435, 0.9935, 0.006488, 0.9935, 0.006488, 0.7565, 0.2435, 0.7565, 0.2435, 0.9935, 0.006488, 0.9935, 0.006488, 0.7565, 0.2435, 0.7565, 0.2435, 0.9935, 0.006488, 0.9935, 0.006488, 0.7565, 0.2435, 0.7565, 0.2435, 0.9935, 0.006488, 0.9935, 0.006488, 0.7565, 0.2435, 0.7565, 0.2435, 0.9935, 0.006488, 0.9935, 0.006488, 0.7565, 0.2435, 0.7565, 0.2435, 0.9935, 0.006488, 0.9935, 0.006488, 0.7565, 0.2435, 0.7565, 0.2435, 0.9935, 0.006488, 0.9935, 0.006488, 0.7565, 0.2435, 0.7565, 0.2435, 0.9935, 0.006488, 0.9935, 0.006488, 0.7565, 0.2435, 0.7565, 0.2435, 0.9935, 0.006488, 0.9935, 0.006488, 0.7565, 0.2435, 0.7565, 0.2435, 0.9935, 0.006488, 0.9935, 0.006488, 0.7565, 0.2435, 0.7565, 0.2435, 0.9935, 0.006488, 0.9935, 0.006488, 0.7565, 0.2435, 0.7565, 0.2435, 0.9935, 0.006488, 0.9935, 0.006488, 0.7565, 0.2435, 0.7565, 0.2435, 0.9935, 0.006488, 0.9935, 0.006488, 0.7565, 0.2435, 0.7565, 0.2435, 0.9935, 0.006488, 0.9935, 0.006488, 0.7565, 0.2435, 0.7565, 0.2435, 0.9935, 0.006488, 0.9935, 0.006488, 0.7565, 0.2435, 0.7565, 0.2435, 0.9935, 0.006488, 0.9935, 0.006488, 0.7565, 0.2435, 0.7565, 0.2435, 0.9935, 0.006488, 0.9935, 0.006488, 0.7565, 0.2435, 0.7565, 0.2435, 0.9935, 0.006488, 0.9935, 0.006488, 0.7565, 0.2435, 0.7565, 0.2435, 0.9935, 0.006488, 0.9935, 0.006488, 0.7565, 0.2435, 0.7565, 0.2435, 0.9935, 0.006488, 0.9935, 0.006488, 0.7565, 0.2435, 0.7565, 0.2435, 0.9935, 0.006488, 0.9935, 0.006488, 0.7565, 0.2435, 0.7565, 0.2435, 0.9935, 0.006488, 0.9935, 0.2435, 0.9935, 0.2435, 0.7565, 0.2435, 0.7565, 0.2435, 0.9935, 0.2435, 0.7565, 0.006488, 0.7565, 0.006488, 0.7565, 0.2435, 0.7565, 0.006488, 0.7565, 0.006488, 0.9935, 0.006488, 0.9935, 0.006488, 0.7565])
me_grid_001.use_remesh_fix_poles = True
me_grid_001.use_remesh_preserve_attributes = False
me_grid_001.use_mirror_vertex_groups = False
me_grid_001.update()
me_cube = bpy.data.meshes.new('Cube')
me_cube.from_pydata([(-1.0, -1.0, -0.3518), (-1.0, -1.0, 0.7774), (-1.0, 1.0, -0.3518), (-1.0, 1.0, 0.7774), (1.454, -1.0, -0.3518), (1.454, -1.0, 0.7774), (1.454, 1.0, -0.3518), (1.454, 1.0, 0.7774)], [], [(0, 1, 3, 2), (2, 3, 7, 6), (6, 7, 5, 4), (4, 5, 1, 0), (2, 6, 4, 0), (7, 3, 1, 5)])
_uv = me_cube.uv_layers.new(name='UVMap')
_uv.uv.foreach_set('vector', [0.375, 0.0, 0.625, 0.0, 0.625, 0.25, 0.375, 0.25, 0.375, 0.25, 0.625, 0.25, 0.625, 0.5, 0.375, 0.5, 0.375, 0.5, 0.625, 0.5, 0.625, 0.75, 0.375, 0.75, 0.375, 0.75, 0.625, 0.75, 0.625, 1.0, 0.375, 1.0, 0.125, 0.5, 0.375, 0.5, 0.375, 0.75, 0.125, 0.75, 0.625, 0.5, 0.875, 0.5, 0.875, 0.75, 0.625, 0.75])
me_cube.use_remesh_fix_poles = True
me_cube.use_remesh_preserve_attributes = False
me_cube.use_mirror_vertex_groups = False
me_cube.update()
me_cube_001 = bpy.data.meshes.new('Cube.001')
me_cube_001.from_pydata([(-1.0, -1.0, -0.3518), (-1.0, -1.0, 0.7774), (-1.0, 1.0, -0.3518), (-1.0, 1.0, 0.7774), (1.454, -1.0, -0.3518), (1.454, -1.0, 0.7774), (1.454, 1.0, -0.3518), (1.454, 1.0, 0.7774)], [], [(0, 1, 3, 2), (2, 3, 7, 6), (6, 7, 5, 4), (4, 5, 1, 0), (2, 6, 4, 0), (7, 3, 1, 5)])
_uv = me_cube_001.uv_layers.new(name='UVMap')
_uv.uv.foreach_set('vector', [0.375, 0.0, 0.625, 0.0, 0.625, 0.25, 0.375, 0.25, 0.375, 0.25, 0.625, 0.25, 0.625, 0.5, 0.375, 0.5, 0.375, 0.5, 0.625, 0.5, 0.625, 0.75, 0.375, 0.75, 0.375, 0.75, 0.625, 0.75, 0.625, 1.0, 0.375, 1.0, 0.125, 0.5, 0.375, 0.5, 0.375, 0.75, 0.125, 0.75, 0.625, 0.5, 0.875, 0.5, 0.875, 0.75, 0.625, 0.75])
me_cube_001.use_remesh_fix_poles = True
me_cube_001.use_remesh_preserve_attributes = False
me_cube_001.use_mirror_vertex_groups = False
me_cube_001.update()
me_grid_002 = bpy.data.meshes.new('Grid.002')
me_grid_002.from_pydata([(-1.0, -1.0, 0.0), (-0.7778, -1.0, 0.0), (-0.5556, -1.0, 0.0), (-0.3333, -1.0, 0.0), (-0.1111, -1.0, 0.0), (0.1111, -1.0, 0.0), (0.3333, -1.0, 0.0), (0.5556, -1.0, 0.0), (0.7778, -1.0, 0.0), (1.0, -1.0, 0.0), (-1.0, -0.7778, 0.0), (-0.7778, -0.7778, 0.0), (-0.5556, -0.7778, 0.0), (-0.3333, -0.7778, 0.0), (-0.1111, -0.7778, 0.0), (0.1111, -0.7778, 0.0), (0.3333, -0.7778, 0.0), (0.5556, -0.7778, 0.0), (0.7778, -0.7778, 0.0), (1.0, -0.7778, 0.0), (-1.0, -0.5556, 0.0), (-0.7778, -0.5556, 0.0), (-0.5556, -0.5556, 0.0), (-0.3333, -0.5556, 0.0), (-0.1111, -0.5556, 0.0), (0.1111, -0.5556, 0.0), (0.3333, -0.5556, 0.0), (0.5556, -0.5556, 0.0), (0.7778, -0.5556, 0.0), (1.0, -0.5556, 0.0), (-1.0, -0.3333, 0.0), (-0.7778, -0.3333, 0.0), (-0.5556, -0.3333, 0.0), (-0.3333, -0.3333, 0.0), (-0.1111, -0.3333, 0.0), (0.1111, -0.3333, 0.0), (0.3333, -0.3333, 0.0), (0.5556, -0.3333, 0.0), (0.7778, -0.3333, 0.0), (1.0, -0.3333, 0.0), (-1.0, -0.1111, 0.0), (-0.7778, -0.1111, 0.0), (-0.5556, -0.1111, 0.0), (-0.3333, -0.1111, 0.0), (-0.1111, -0.1111, 0.0), (0.1111, -0.1111, 0.0), (0.3333, -0.1111, 0.0), (0.5556, -0.1111, 0.0), (0.7778, -0.1111, 0.0), (1.0, -0.1111, 0.0), (-1.0, 0.1111, 0.0), (-0.7778, 0.1111, 0.0), (-0.5556, 0.1111, 0.0), (-0.3333, 0.1111, 0.0), (-0.1111, 0.1111, 0.0), (0.1111, 0.1111, 0.0), (0.3333, 0.1111, 0.0), (0.5556, 0.1111, 0.0), (0.7778, 0.1111, 0.0), (1.0, 0.1111, 0.0), (-1.0, 0.3333, 0.0), (-0.7778, 0.3333, 0.0), (-0.5556, 0.3333, 0.0), (-0.3333, 0.3333, 0.0), (-0.1111, 0.3333, 0.0), (0.1111, 0.3333, 0.0), (0.3333, 0.3333, 0.0), (0.5556, 0.3333, 0.0), (0.7778, 0.3333, 0.0), (1.0, 0.3333, 0.0), (-1.0, 0.5556, 0.0), (-0.7778, 0.5556, 0.0), (-0.5556, 0.5556, 0.0), (-0.3333, 0.5556, 0.0), (-0.1111, 0.5556, 0.0), (0.1111, 0.5556, 0.0), (0.3333, 0.5556, 0.0), (0.5556, 0.5556, 0.0), (0.7778, 0.5556, 0.0), (1.0, 0.5556, 0.0), (-1.0, 0.7778, 0.0), (-0.7778, 0.7778, 0.0), (-0.5556, 0.7778, 0.0), (-0.3333, 0.7778, 0.0), (-0.1111, 0.7778, 0.0), (0.1111, 0.7778, 0.0), (0.3333, 0.7778, 0.0), (0.5556, 0.7778, 0.0), (0.7778, 0.7778, 0.0), (1.0, 0.7778, 0.0), (-1.0, 1.0, 0.0), (-0.7778, 1.0, 0.0), (-0.5556, 1.0, 0.0), (-0.3333, 1.0, 0.0), (-0.1111, 1.0, 0.0), (0.1111, 1.0, 0.0), (0.3333, 1.0, 0.0), (0.5556, 1.0, 0.0), (0.7778, 1.0, 0.0), (1.0, 1.0, 0.0), (-1.0, -1.0, 0.26), (-0.7778, -1.0, 0.26), (-0.5556, -1.0, 0.26), (-0.3333, -1.0, 0.26), (-0.1111, -1.0, 0.26), (0.1111, -1.0, 0.26), (0.3333, -1.0, 0.26), (0.5556, -1.0, 0.26), (0.7778, -1.0, 0.26), (1.0, -1.0, 0.26), (-1.0, -0.7778, 0.26), (1.0, -0.7778, 0.26), (-1.0, -0.5556, 0.26), (1.0, -0.5556, 0.26), (-1.0, -0.3333, 0.26), (1.0, -0.3333, 0.26), (-1.0, -0.1111, 0.26), (1.0, -0.1111, 0.26), (-1.0, 0.1111, 0.26), (1.0, 0.1111, 0.26), (-1.0, 0.3333, 0.26), (1.0, 0.3333, 0.26), (-1.0, 0.5556, 0.26), (1.0, 0.5556, 0.26), (-1.0, 0.7778, 0.26), (1.0, 0.7778, 0.26), (-1.0, 1.0, 0.26), (-0.7778, 1.0, 0.26), (-0.5556, 1.0, 0.26), (-0.3333, 1.0, 0.26), (-0.1111, 1.0, 0.26), (0.1111, 1.0, 0.26), (0.3333, 1.0, 0.26), (0.5556, 1.0, 0.26), (0.7778, 1.0, 0.26), (1.0, 1.0, 0.26), (-1.0, -1.0, 0.5099), (-0.7778, -1.0, 0.5099), (-0.5556, -1.0, 0.5099), (-0.3333, -1.0, 0.5099), (-0.1111, -1.0, 0.5099), (0.1111, -1.0, 0.5099), (0.3333, -1.0, 0.5099), (0.5556, -1.0, 0.5099), (0.7778, -1.0, 0.5099), (1.0, -1.0, 0.5099), (-1.0, -0.7778, 0.5099), (1.0, -0.7778, 0.5099), (-1.0, -0.5556, 0.5099), (1.0, -0.5556, 0.5099), (-1.0, -0.3333, 0.5099), (1.0, -0.3333, 0.5099), (-1.0, -0.1111, 0.5099), (1.0, -0.1111, 0.5099), (-1.0, 0.1111, 0.5099), (1.0, 0.1111, 0.5099), (-1.0, 0.3333, 0.5099), (1.0, 0.3333, 0.5099), (-1.0, 0.5556, 0.5099), (1.0, 0.5556, 0.5099), (-1.0, 0.7778, 0.5099), (1.0, 0.7778, 0.5099), (-1.0, 1.0, 0.5099), (-0.7778, 1.0, 0.5099), (-0.5556, 1.0, 0.5099), (-0.3333, 1.0, 0.5099), (-0.1111, 1.0, 0.5099), (0.1111, 1.0, 0.5099), (0.3333, 1.0, 0.5099), (0.5556, 1.0, 0.5099), (0.7778, 1.0, 0.5099), (1.0, 1.0, 0.5099), (-1.095, 0.1111, 0.0), (-1.095, -0.1111, 0.0), (-1.095, 0.1111, 0.26), (-1.095, -0.1111, 0.26)], [], [(0, 1, 11, 10), (1, 2, 12, 11), (2, 3, 13, 12), (3, 4, 14, 13), (4, 5, 15, 14), (5, 6, 16, 15), (6, 7, 17, 16), (7, 8, 18, 17), (8, 9, 19, 18), (10, 11, 21, 20), (11, 12, 22, 21), (12, 13, 23, 22), (13, 14, 24, 23), (14, 15, 25, 24), (15, 16, 26, 25), (16, 17, 27, 26), (17, 18, 28, 27), (18, 19, 29, 28), (20, 21, 31, 30), (21, 22, 32, 31), (22, 23, 33, 32), (23, 24, 34, 33), (24, 25, 35, 34), (25, 26, 36, 35), (26, 27, 37, 36), (27, 28, 38, 37), (28, 29, 39, 38), (30, 31, 41, 40), (31, 32, 42, 41), (32, 33, 43, 42), (33, 34, 44, 43), (34, 35, 45, 44), (35, 36, 46, 45), (36, 37, 47, 46), (37, 38, 48, 47), (38, 39, 49, 48), (40, 41, 51, 50), (41, 42, 52, 51), (42, 43, 53, 52), (43, 44, 54, 53), (44, 45, 55, 54), (45, 46, 56, 55), (46, 47, 57, 56), (47, 48, 58, 57), (48, 49, 59, 58), (50, 51, 61, 60), (51, 52, 62, 61), (52, 53, 63, 62), (53, 54, 64, 63), (54, 55, 65, 64), (55, 56, 66, 65), (56, 57, 67, 66), (57, 58, 68, 67), (58, 59, 69, 68), (60, 61, 71, 70), (61, 62, 72, 71), (62, 63, 73, 72), (63, 64, 74, 73), (64, 65, 75, 74), (65, 66, 76, 75), (66, 67, 77, 76), (67, 68, 78, 77), (68, 69, 79, 78), (70, 71, 81, 80), (71, 72, 82, 81), (72, 73, 83, 82), (73, 74, 84, 83), (74, 75, 85, 84), (75, 76, 86, 85), (76, 77, 87, 86), (77, 78, 88, 87), (78, 79, 89, 88), (80, 81, 91, 90), (81, 82, 92, 91), (82, 83, 93, 92), (83, 84, 94, 93), (84, 85, 95, 94), (85, 86, 96, 95), (86, 87, 97, 96), (87, 88, 98, 97), (88, 89, 99, 98), (95, 96, 132, 131), (30, 40, 116, 114), (19, 9, 109, 111), (5, 4, 104, 105), (0, 10, 110, 100), (80, 90, 126, 124), (69, 59, 119, 121), (96, 97, 133, 132), (1, 0, 100, 101), (10, 20, 112, 110), (90, 91, 127, 126), (60, 70, 122, 120), (49, 39, 115, 117), (6, 5, 105, 106), (97, 98, 134, 133), (99, 89, 125, 135), (2, 1, 101, 102), (91, 92, 128, 127), (118, 116, 175, 174), (98, 99, 135, 134), (29, 19, 111, 113), (7, 6, 106, 107), (79, 69, 121, 123), (92, 93, 129, 128), (20, 30, 114, 112), (3, 2, 102, 103), (70, 80, 124, 122), (93, 94, 130, 129), (59, 49, 117, 119), (8, 7, 107, 108), (4, 3, 103, 104), (94, 95, 131, 130), (50, 60, 120, 118), (39, 29, 113, 115), (89, 79, 123, 125), (9, 8, 108, 109), (106, 105, 141, 142), (133, 134, 170, 169), (121, 119, 155, 157), (107, 106, 142, 143), (135, 125, 161, 171), (120, 122, 158, 156), (108, 107, 143, 144), (134, 135, 171, 170), (123, 121, 157, 159), (109, 108, 144, 145), (122, 124, 160, 158), (111, 109, 145, 147), (125, 123, 159, 161), (110, 112, 148, 146), (124, 126, 162, 160), (113, 111, 147, 149), (126, 127, 163, 162), (112, 114, 150, 148), (100, 110, 146, 136), (127, 128, 164, 163), (115, 113, 149, 151), (101, 100, 136, 137), (128, 129, 165, 164), (114, 116, 152, 150), (102, 101, 137, 138), (129, 130, 166, 165), (117, 115, 151, 153), (103, 102, 138, 139), (130, 131, 167, 166), (116, 118, 154, 152), (104, 103, 139, 140), (131, 132, 168, 167), (119, 117, 153, 155), (105, 104, 140, 141), (132, 133, 169, 168), (118, 120, 156, 154), (116, 40, 173, 175), (40, 50, 172, 173), (50, 118, 174, 172)])
_uv = me_grid_002.uv_layers.new(name='UVMap')
_uv.uv.foreach_set('vector', [0.5065, 0.7565, 0.7435, 0.7565, 0.7435, 0.9935, 0.5065, 0.9935, 0.5065, 0.7565, 0.7435, 0.7565, 0.7435, 0.9935, 0.5065, 0.9935, 0.5065, 0.7565, 0.7435, 0.7565, 0.7435, 0.9935, 0.5065, 0.9935, 0.5065, 0.7565, 0.7435, 0.7565, 0.7435, 0.9935, 0.5065, 0.9935, 0.5065, 0.7565, 0.7435, 0.7565, 0.7435, 0.9935, 0.5065, 0.9935, 0.5065, 0.7565, 0.7435, 0.7565, 0.7435, 0.9935, 0.5065, 0.9935, 0.5065, 0.7565, 0.7435, 0.7565, 0.7435, 0.9935, 0.5065, 0.9935, 0.5065, 0.7565, 0.7435, 0.7565, 0.7435, 0.9935, 0.5065, 0.9935, 0.5065, 0.7565, 0.7435, 0.7565, 0.7435, 0.9935, 0.5065, 0.9935, 0.5065, 0.7565, 0.7435, 0.7565, 0.7435, 0.9935, 0.5065, 0.9935, 0.5065, 0.7565, 0.7435, 0.7565, 0.7435, 0.9935, 0.5065, 0.9935, 0.5065, 0.7565, 0.7435, 0.7565, 0.7435, 0.9935, 0.5065, 0.9935, 0.5065, 0.7565, 0.7435, 0.7565, 0.7435, 0.9935, 0.5065, 0.9935, 0.5065, 0.7565, 0.7435, 0.7565, 0.7435, 0.9935, 0.5065, 0.9935, 0.5065, 0.7565, 0.7435, 0.7565, 0.7435, 0.9935, 0.5065, 0.9935, 0.5065, 0.7565, 0.7435, 0.7565, 0.7435, 0.9935, 0.5065, 0.9935, 0.5065, 0.7565, 0.7435, 0.7565, 0.7435, 0.9935, 0.5065, 0.9935, 0.5065, 0.7565, 0.7435, 0.7565, 0.7435, 0.9935, 0.5065, 0.9935, 0.5065, 0.7565, 0.7435, 0.7565, 0.7435, 0.9935, 0.5065, 0.9935, 0.5065, 0.7565, 0.7435, 0.7565, 0.7435, 0.9935, 0.5065, 0.9935, 0.5065, 0.7565, 0.7435, 0.7565, 0.7435, 0.9935, 0.5065, 0.9935, 0.5065, 0.7565, 0.7435, 0.7565, 0.7435, 0.9935, 0.5065, 0.9935, 0.5065, 0.7565, 0.7435, 0.7565, 0.7435, 0.9935, 0.5065, 0.9935, 0.5065, 0.7565, 0.7435, 0.7565, 0.7435, 0.9935, 0.5065, 0.9935, 0.5065, 0.7565, 0.7435, 0.7565, 0.7435, 0.9935, 0.5065, 0.9935, 0.5065, 0.7565, 0.7435, 0.7565, 0.7435, 0.9935, 0.5065, 0.9935, 0.5065, 0.7565, 0.7435, 0.7565, 0.7435, 0.9935, 0.5065, 0.9935, 0.5065, 0.7565, 0.7435, 0.7565, 0.7435, 0.9935, 0.5065, 0.9935, 0.5065, 0.7565, 0.7435, 0.7565, 0.7435, 0.9935, 0.5065, 0.9935, 0.5065, 0.7565, 0.7435, 0.7565, 0.7435, 0.9935, 0.5065, 0.9935, 0.5065, 0.7565, 0.7435, 0.7565, 0.7435, 0.9935, 0.5065, 0.9935, 0.5065, 0.7565, 0.7435, 0.7565, 0.7435, 0.9935, 0.5065, 0.9935, 0.5065, 0.7565, 0.7435, 0.7565, 0.7435, 0.9935, 0.5065, 0.9935, 0.5065, 0.7565, 0.7435, 0.7565, 0.7435, 0.9935, 0.5065, 0.9935, 0.5065, 0.7565, 0.7435, 0.7565, 0.7435, 0.9935, 0.5065, 0.9935, 0.5065, 0.7565, 0.7435, 0.7565, 0.7435, 0.9935, 0.5065, 0.9935, 0.5065, 0.7565, 0.7435, 0.7565, 0.7435, 0.9935, 0.5065, 0.9935, 0.5065, 0.7565, 0.7435, 0.7565, 0.7435, 0.9935, 0.5065, 0.9935, 0.5065, 0.7565, 0.7435, 0.7565, 0.7435, 0.9935, 0.5065, 0.9935, 0.5065, 0.7565, 0.7435, 0.7565, 0.7435, 0.9935, 0.5065, 0.9935, 0.5065, 0.7565, 0.7435, 0.7565, 0.7435, 0.9935, 0.5065, 0.9935, 0.5065, 0.7565, 0.7435, 0.7565, 0.7435, 0.9935, 0.5065, 0.9935, 0.5065, 0.7565, 0.7435, 0.7565, 0.7435, 0.9935, 0.5065, 0.9935, 0.5065, 0.7565, 0.7435, 0.7565, 0.7435, 0.9935, 0.5065, 0.9935, 0.5065, 0.7565, 0.7435, 0.7565, 0.7435, 0.9935, 0.5065, 0.9935, 0.5065, 0.7565, 0.7435, 0.7565, 0.7435, 0.9935, 0.5065, 0.9935, 0.5065, 0.7565, 0.7435, 0.7565, 0.7435, 0.9935, 0.5065, 0.9935, 0.5065, 0.7565, 0.7435, 0.7565, 0.7435, 0.9935, 0.5065, 0.9935, 0.5065, 0.7565, 0.7435, 0.7565, 0.7435, 0.9935, 0.5065, 0.9935, 0.5065, 0.7565, 0.7435, 0.7565, 0.7435, 0.9935, 0.5065, 0.9935, 0.5065, 0.7565, 0.7435, 0.7565, 0.7435, 0.9935, 0.5065, 0.9935, 0.5065, 0.7565, 0.7435, 0.7565, 0.7435, 0.9935, 0.5065, 0.9935, 0.5065, 0.7565, 0.7435, 0.7565, 0.7435, 0.9935, 0.5065, 0.9935, 0.5065, 0.7565, 0.7435, 0.7565, 0.7435, 0.9935, 0.5065, 0.9935, 0.5065, 0.7565, 0.7435, 0.7565, 0.7435, 0.9935, 0.5065, 0.9935, 0.5065, 0.7565, 0.7435, 0.7565, 0.7435, 0.9935, 0.5065, 0.9935, 0.5065, 0.7565, 0.7435, 0.7565, 0.7435, 0.9935, 0.5065, 0.9935, 0.5065, 0.7565, 0.7435, 0.7565, 0.7435, 0.9935, 0.5065, 0.9935, 0.5065, 0.7565, 0.7435, 0.7565, 0.7435, 0.9935, 0.5065, 0.9935, 0.5065, 0.7565, 0.7435, 0.7565, 0.7435, 0.9935, 0.5065, 0.9935, 0.5065, 0.7565, 0.7435, 0.7565, 0.7435, 0.9935, 0.5065, 0.9935, 0.5065, 0.7565, 0.7435, 0.7565, 0.7435, 0.9935, 0.5065, 0.9935, 0.5065, 0.7565, 0.7435, 0.7565, 0.7435, 0.9935, 0.5065, 0.9935, 0.5065, 0.7565, 0.7435, 0.7565, 0.7435, 0.9935, 0.5065, 0.9935, 0.5065, 0.7565, 0.7435, 0.7565, 0.7435, 0.9935, 0.5065, 0.9935, 0.5065, 0.7565, 0.7435, 0.7565, 0.7435, 0.9935, 0.5065, 0.9935, 0.5065, 0.7565, 0.7435, 0.7565, 0.7435, 0.9935, 0.5065, 0.9935, 0.5065, 0.7565, 0.7435, 0.7565, 0.7435, 0.9935, 0.5065, 0.9935, 0.5065, 0.7565, 0.7435, 0.7565, 0.7435, 0.9935, 0.5065, 0.9935, 0.5065, 0.7565, 0.7435, 0.7565, 0.7435, 0.9935, 0.5065, 0.9935, 0.5065, 0.7565, 0.7435, 0.7565, 0.7435, 0.9935, 0.5065, 0.9935, 0.5065, 0.7565, 0.7435, 0.7565, 0.7435, 0.9935, 0.5065, 0.9935, 0.5065, 0.7565, 0.7435, 0.7565, 0.7435, 0.9935, 0.5065, 0.9935, 0.5065, 0.7565, 0.7435, 0.7565, 0.7435, 0.9935, 0.5065, 0.9935, 0.5065, 0.7565, 0.7435, 0.7565, 0.7435, 0.9935, 0.5065, 0.9935, 0.5065, 0.7565, 0.7435, 0.7565, 0.7435, 0.9935, 0.5065, 0.9935, 0.5065, 0.7565, 0.7435, 0.7565, 0.7435, 0.9935, 0.5065, 0.9935, 0.5065, 0.7565, 0.7435, 0.7565, 0.7435, 0.9935, 0.5065, 0.9935, 0.5065, 0.7565, 0.7435, 0.7565, 0.7435, 0.9935, 0.5065, 0.9935, 0.5065, 0.7565, 0.7435, 0.7565, 0.7435, 0.9935, 0.5065, 0.9935, 0.5065, 0.7565, 0.7435, 0.7565, 0.7435, 0.9935, 0.5065, 0.9935, 0.006488, 0.7565, 0.2435, 0.7565, 0.2435, 0.9935, 0.006488, 0.9935, 0.006488, 0.7565, 0.2435, 0.7565, 0.2435, 0.9935, 0.006488, 0.9935, 0.006488, 0.7565, 0.2435, 0.7565, 0.2435, 0.9935, 0.006488, 0.9935, 0.006488, 0.7565, 0.2435, 0.7565, 0.2435, 0.9935, 0.006488, 0.9935, 0.006488, 0.7565, 0.2435, 0.7565, 0.2435, 0.9935, 0.006488, 0.9935, 0.006488, 0.7565, 0.2435, 0.7565, 0.2435, 0.9935, 0.006488, 0.9935, 0.006488, 0.7565, 0.2435, 0.7565, 0.2435, 0.9935, 0.006488, 0.9935, 0.006488, 0.7565, 0.2435, 0.7565, 0.2435, 0.9935, 0.006488, 0.9935, 0.006488, 0.7565, 0.2435, 0.7565, 0.2435, 0.9935, 0.006488, 0.9935, 0.006488, 0.7565, 0.2435, 0.7565, 0.2435, 0.9935, 0.006488, 0.9935, 0.006488, 0.7565, 0.2435, 0.7565, 0.2435, 0.9935, 0.006488, 0.9935, 0.006488, 0.7565, 0.2435, 0.7565, 0.2435, 0.9935, 0.006488, 0.9935, 0.006488, 0.7565, 0.2435, 0.7565, 0.2435, 0.9935, 0.006488, 0.9935, 0.006488, 0.7565, 0.2435, 0.7565, 0.2435, 0.9935, 0.006488, 0.9935, 0.006488, 0.7565, 0.2435, 0.7565, 0.2435, 0.9935, 0.006488, 0.9935, 0.006488, 0.7565, 0.2435, 0.7565, 0.2435, 0.9935, 0.006488, 0.9935, 0.006488, 0.7565, 0.2435, 0.7565, 0.2435, 0.9935, 0.006488, 0.9935, 0.006488, 0.7565, 0.2435, 0.7565, 0.2435, 0.9935, 0.006488, 0.9935, 0.006488, 0.7565, 0.2435, 0.7565, 0.2435, 0.9935, 0.006488, 0.9935, 0.006488, 0.7565, 0.2435, 0.7565, 0.2435, 0.9935, 0.006488, 0.9935, 0.006488, 0.7565, 0.2435, 0.7565, 0.2435, 0.9935, 0.006488, 0.9935, 0.006488, 0.7565, 0.2435, 0.7565, 0.2435, 0.9935, 0.006488, 0.9935, 0.006488, 0.7565, 0.2435, 0.7565, 0.2435, 0.9935, 0.006488, 0.9935, 0.006488, 0.7565, 0.2435, 0.7565, 0.2435, 0.9935, 0.006488, 0.9935, 0.006488, 0.7565, 0.2435, 0.7565, 0.2435, 0.9935, 0.006488, 0.9935, 0.006488, 0.7565, 0.2435, 0.7565, 0.2435, 0.9935, 0.006488, 0.9935, 0.006488, 0.7565, 0.2435, 0.7565, 0.2435, 0.9935, 0.006488, 0.9935, 0.006488, 0.7565, 0.2435, 0.7565, 0.2435, 0.9935, 0.006488, 0.9935, 0.006488, 0.7565, 0.2435, 0.7565, 0.2435, 0.9935, 0.006488, 0.9935, 0.006488, 0.7565, 0.2435, 0.7565, 0.2435, 0.9935, 0.006488, 0.9935, 0.006488, 0.7565, 0.2435, 0.7565, 0.2435, 0.9935, 0.006488, 0.9935, 0.006488, 0.7565, 0.2435, 0.7565, 0.2435, 0.9935, 0.006488, 0.9935, 0.006488, 0.7565, 0.2435, 0.7565, 0.2435, 0.9935, 0.006488, 0.9935, 0.006488, 0.7565, 0.2435, 0.7565, 0.2435, 0.9935, 0.006488, 0.9935, 0.006488, 0.7565, 0.2435, 0.7565, 0.2435, 0.9935, 0.006488, 0.9935, 0.006488, 0.7565, 0.2435, 0.7565, 0.2435, 0.9935, 0.006488, 0.9935, 0.006488, 0.7565, 0.2435, 0.7565, 0.2435, 0.9935, 0.006488, 0.9935, 0.006488, 0.7565, 0.2435, 0.7565, 0.2435, 0.9935, 0.006488, 0.9935, 0.006488, 0.7565, 0.2435, 0.7565, 0.2435, 0.9935, 0.006488, 0.9935, 0.006488, 0.7565, 0.2435, 0.7565, 0.2435, 0.9935, 0.006488, 0.9935, 0.006488, 0.7565, 0.2435, 0.7565, 0.2435, 0.9935, 0.006488, 0.9935, 0.006488, 0.7565, 0.2435, 0.7565, 0.2435, 0.9935, 0.006488, 0.9935, 0.006488, 0.7565, 0.2435, 0.7565, 0.2435, 0.9935, 0.006488, 0.9935, 0.006488, 0.7565, 0.2435, 0.7565, 0.2435, 0.9935, 0.006488, 0.9935, 0.006488, 0.7565, 0.2435, 0.7565, 0.2435, 0.9935, 0.006488, 0.9935, 0.006488, 0.7565, 0.2435, 0.7565, 0.2435, 0.9935, 0.006488, 0.9935, 0.006488, 0.7565, 0.2435, 0.7565, 0.2435, 0.9935, 0.006488, 0.9935, 0.006488, 0.7565, 0.2435, 0.7565, 0.2435, 0.9935, 0.006488, 0.9935, 0.006488, 0.7565, 0.2435, 0.7565, 0.2435, 0.9935, 0.006488, 0.9935, 0.006488, 0.7565, 0.2435, 0.7565, 0.2435, 0.9935, 0.006488, 0.9935, 0.006488, 0.7565, 0.2435, 0.7565, 0.2435, 0.9935, 0.006488, 0.9935, 0.006488, 0.7565, 0.2435, 0.7565, 0.2435, 0.9935, 0.006488, 0.9935, 0.006488, 0.7565, 0.2435, 0.7565, 0.2435, 0.9935, 0.006488, 0.9935, 0.006488, 0.7565, 0.2435, 0.7565, 0.2435, 0.9935, 0.006488, 0.9935, 0.006488, 0.7565, 0.2435, 0.7565, 0.2435, 0.9935, 0.006488, 0.9935, 0.006488, 0.7565, 0.2435, 0.7565, 0.2435, 0.9935, 0.006488, 0.9935, 0.006488, 0.7565, 0.2435, 0.7565, 0.2435, 0.9935, 0.006488, 0.9935, 0.006488, 0.7565, 0.2435, 0.7565, 0.2435, 0.9935, 0.006488, 0.9935, 0.006488, 0.7565, 0.2435, 0.7565, 0.2435, 0.9935, 0.006488, 0.9935, 0.006488, 0.7565, 0.2435, 0.7565, 0.2435, 0.9935, 0.006488, 0.9935, 0.006488, 0.7565, 0.2435, 0.7565, 0.2435, 0.9935, 0.006488, 0.9935, 0.006488, 0.7565, 0.2435, 0.7565, 0.2435, 0.9935, 0.006488, 0.9935, 0.006488, 0.7565, 0.2435, 0.7565, 0.2435, 0.9935, 0.006488, 0.9935, 0.006488, 0.7565, 0.2435, 0.7565, 0.2435, 0.9935, 0.006488, 0.9935, 0.006488, 0.7565, 0.2435, 0.7565, 0.2435, 0.9935, 0.006488, 0.9935, 0.006488, 0.7565, 0.2435, 0.7565, 0.2435, 0.9935, 0.006488, 0.9935, 0.006488, 0.7565, 0.2435, 0.7565, 0.2435, 0.9935, 0.006488, 0.9935, 0.006488, 0.7565, 0.2435, 0.7565, 0.2435, 0.9935, 0.006488, 0.9935, 0.006488, 0.7565, 0.2435, 0.7565, 0.2435, 0.9935, 0.006488, 0.9935, 0.006488, 0.7565, 0.2435, 0.7565, 0.2435, 0.9935, 0.006488, 0.9935, 0.006488, 0.7565, 0.2435, 0.7565, 0.2435, 0.9935, 0.006488, 0.9935, 0.006488, 0.7565, 0.2435, 0.7565, 0.2435, 0.9935, 0.006488, 0.9935, 0.006488, 0.7565, 0.2435, 0.7565, 0.2435, 0.9935, 0.006488, 0.9935, 0.006488, 0.7565, 0.2435, 0.7565, 0.2435, 0.9935, 0.006488, 0.9935, 0.006488, 0.7565, 0.2435, 0.7565, 0.2435, 0.9935, 0.006488, 0.9935])
me_grid_002.use_remesh_fix_poles = True
me_grid_002.use_remesh_preserve_attributes = False
me_grid_002.use_mirror_vertex_groups = False
me_grid_002.update()
me_cube_002 = bpy.data.meshes.new('Cube.002')
me_cube_002.from_pydata([(-1.0, -1.0, -0.3518), (-1.0, -1.0, 0.7774), (-1.0, 1.0, -0.3518), (-1.0, 1.0, 0.7774), (1.454, -1.0, -0.3518), (1.454, -1.0, 0.7774), (1.454, 1.0, -0.3518), (1.454, 1.0, 0.7774)], [], [(0, 1, 3, 2), (2, 3, 7, 6), (6, 7, 5, 4), (4, 5, 1, 0), (2, 6, 4, 0), (7, 3, 1, 5)])
_uv = me_cube_002.uv_layers.new(name='UVMap')
_uv.uv.foreach_set('vector', [0.375, 0.0, 0.625, 0.0, 0.625, 0.25, 0.375, 0.25, 0.375, 0.25, 0.625, 0.25, 0.625, 0.5, 0.375, 0.5, 0.375, 0.5, 0.625, 0.5, 0.625, 0.75, 0.375, 0.75, 0.375, 0.75, 0.625, 0.75, 0.625, 1.0, 0.375, 1.0, 0.125, 0.5, 0.375, 0.5, 0.375, 0.75, 0.125, 0.75, 0.625, 0.5, 0.875, 0.5, 0.875, 0.75, 0.625, 0.75])
me_cube_002.use_remesh_fix_poles = True
me_cube_002.use_remesh_preserve_attributes = False
me_cube_002.use_mirror_vertex_groups = False
me_cube_002.update()

# ---- objects
ob_p0 = bpy.data.objects.new('p0', me_grid)
ob_p1 = bpy.data.objects.new('p1', me_grid_001)
ob_b0 = bpy.data.objects.new('b0', me_cube)
ob_b1 = bpy.data.objects.new('b1', me_cube_001)
ob_p2 = bpy.data.objects.new('p2', me_grid_002)
ob_b2 = bpy.data.objects.new('b2', me_cube_002)

# ---- transforms, parenting, visibility, modifiers, constraints
ob_p0.location = (0.0, 0.0, 0.0)
ob_p0.scale = (15.38, 15.38, 15.38)
ob_p0.lineart.crease_threshold = 0.0
ob_p1.location = (34.0, 0.0, 0.0)
ob_p1.scale = (15.38, 15.38, 15.38)
ob_p1.lineart.crease_threshold = 0.0
ob_b0.location = (0.0, 0.0, 0.0)
ob_b0.scale = (16.43, 16.43, 16.43)
ob_b0.lineart.crease_threshold = 0.0
ob_b1.location = (28.35, 0.0, 0.0)
ob_b1.scale = (20.58, 16.43, 16.43)
ob_b1.lineart.crease_threshold = 0.0
ob_p2.location = (34.0, -33.0, 0.0)
ob_p2.rotation_euler = (0.0, -0.0, -1.571)
ob_p2.scale = (15.38, 15.38, 15.38)
ob_p2.lineart.crease_threshold = 0.0
ob_b2.location = (30.35, -33.0, 0.0)
ob_b2.scale = (13.95, 24.97, 16.93)
ob_b2.lineart.crease_threshold = 0.0

# ---- collection membership
col_collection.objects.link(ob_p0)
col_collection.objects.link(ob_p1)
col_collection.objects.link(ob_b0)
col_collection.objects.link(ob_b1)
col_collection.objects.link(ob_p2)
col_collection.objects.link(ob_b2)

# ---- scene / render settings (as saved in the file)
scene.frame_start = 1; scene.frame_end = 250; scene.frame_set(1)
scene.render.engine = 'BLENDER_EEVEE_NEXT'
scene.cycles.use_denoising = False
scene.cycles.samples = 128
scene.cycles.sampling_pattern = 'TABULATED_SOBOL'
scene.cycles.use_adaptive_sampling = False
scene.cycles.use_light_tree = False
scene.view_settings.view_transform = 'Filmic'
bpy.context.view_layer.update()

# ---- added for rendering (the .blend has no active camera and no usable light): camera, sun
cam_auto = bpy.data.cameras.new('AutoCamera')
cam_auto.lens = 50.0
cam_auto.sensor_width = 36.0
cam_auto.clip_end = 1739.77
ob_auto_camera = bpy.data.objects.new('AutoCamera', cam_auto)
scene.collection.objects.link(ob_auto_camera)
ob_auto_camera.location = (120.055, -139.732, 82.9094)
ob_auto_camera.rotation_euler = (1.09748, -7.21219e-08, 0.694738)
scene.camera = ob_auto_camera
light_auto_sun = bpy.data.lights.new('AutoSun', 'SUN')
light_auto_sun.energy = 3.0
light_auto_sun.angle = 0.0523599
ob_auto_sun = bpy.data.objects.new('AutoSun', light_auto_sun)
scene.collection.objects.link(ob_auto_sun)
ob_auto_sun.rotation_euler = (0.872665, 0.174533, 0.523599)
bpy.context.view_layer.update()
